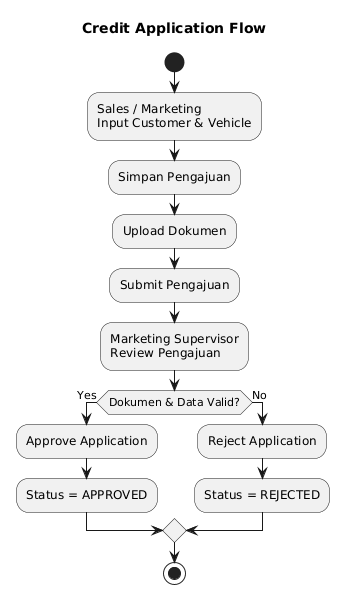

The diagram above was rendered by PlantUML. Its source (embedded in the PNG):
@startuml
title Credit Application Flow

start

:Sales / Marketing\nInput Customer & Vehicle;

:Simpan Pengajuan;

:Upload Dokumen;

:Submit Pengajuan;

:Marketing Supervisor\nReview Pengajuan;

if (Dokumen & Data Valid?) then (Yes)
    :Approve Application;
    :Status = APPROVED;
else (No)
    :Reject Application;
    :Status = REJECTED;
endif

stop
@enduml